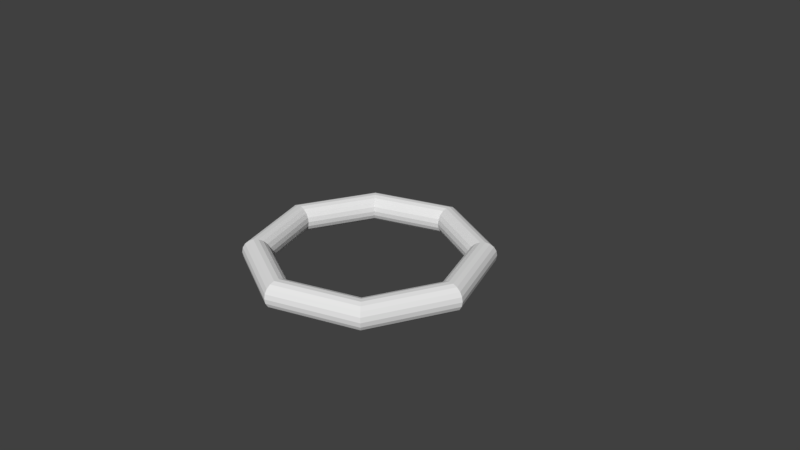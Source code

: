 # Source: Fases_Mitosis.blend  (saved by Blender 2.79.0; exported with 4.5.12 LTS)
import bpy
from mathutils import Matrix  # noqa: F401  (used for matrix-valued properties, if any)

bpy.ops.wm.read_factory_settings(use_empty=True)
scene = bpy.context.scene
scene.name = 'Scene'

# ---- collections
col_collection_1 = bpy.data.collections.new('Collection 1'); scene.collection.children.link(col_collection_1)

# ---- world
world_world = bpy.data.worlds.new('World'); scene.world = world_world
world_world.color = (0.05088, 0.05088, 0.05088)
world_world.use_sun_shadow = False
world_world.sun_shadow_jitter_overblur = 0.0
world_world.cycles.sampling_method = 'MANUAL'

# ---- cameras
cam_camera = bpy.data.cameras.new('Camera')
cam_camera.clip_end = 100.0
cam_camera.lens = 35.0
cam_camera.sensor_width = 32.0
cam_camera.sensor_height = 18.0
cam_camera.ortho_scale = 7.314
cam_camera.dof.focus_distance = 0.0
cam_camera.dof.aperture_fstop = 128.0

# ---- meshes
me_torus = bpy.data.meshes.new('Torus')
me_torus.from_pydata([(1.64, 0.0, 0.0), (1.629, 0.0, 0.06498), (1.596, 0.0, 0.1221), (1.545, 0.0, 0.1645), (1.483, 0.0, 0.1871), (1.417, 0.0, 0.1871), (1.355, 0.0, 0.1645), (1.304, 0.0, 0.1221), (1.271, 0.0, 0.06498), (1.26, 0.0, 2.327e-17), (1.271, 0.0, -0.06498), (1.304, 0.0, -0.1221), (1.355, 0.0, -0.1645), (1.417, 0.0, -0.1871), (1.483, 0.0, -0.1871), (1.545, 0.0, -0.1645), (1.596, 0.0, -0.1221), (1.629, 0.0, -0.06498), (1.16, 1.16, 0.0), (1.152, 1.152, 0.06498), (1.128, 1.128, 0.1221), (1.092, 1.092, 0.1645), (1.049, 1.049, 0.1871), (1.002, 1.002, 0.1871), (0.9581, 0.9581, 0.1645), (0.9224, 0.9224, 0.1221), (0.8991, 0.8991, 0.06498), (0.891, 0.891, 2.327e-17), (0.8991, 0.8991, -0.06498), (0.9224, 0.9224, -0.1221), (0.9581, 0.9581, -0.1645), (1.002, 1.002, -0.1871), (1.049, 1.049, -0.1871), (1.092, 1.092, -0.1645), (1.128, 1.128, -0.1221), (1.152, 1.152, -0.06498), (1.238e-07, 1.64, 0.0), (1.23e-07, 1.629, 0.06498), (1.205e-07, 1.596, 0.1221), (1.166e-07, 1.545, 0.1645), (1.12e-07, 1.483, 0.1871), (1.07e-07, 1.417, 0.1871), (1.023e-07, 1.355, 0.1645), (9.848e-08, 1.304, 0.1221), (9.599e-08, 1.271, 0.06498), (9.513e-08, 1.26, 2.327e-17), (9.599e-08, 1.271, -0.06498), (9.848e-08, 1.304, -0.1221), (1.023e-07, 1.355, -0.1645), (1.07e-07, 1.417, -0.1871), (1.12e-07, 1.483, -0.1871), (1.166e-07, 1.545, -0.1645), (1.205e-07, 1.596, -0.1221), (1.23e-07, 1.629, -0.06498), (-1.16, 1.16, 0.0), (-1.152, 1.152, 0.06498), (-1.128, 1.128, 0.1221), (-1.092, 1.092, 0.1645), (-1.049, 1.049, 0.1871), (-1.002, 1.002, 0.1871), (-0.9581, 0.9581, 0.1645), (-0.9224, 0.9224, 0.1221), (-0.8991, 0.8991, 0.06498), (-0.891, 0.891, 2.327e-17), (-0.8991, 0.8991, -0.06498), (-0.9224, 0.9224, -0.1221), (-0.9581, 0.9581, -0.1645), (-1.002, 1.002, -0.1871), (-1.049, 1.049, -0.1871), (-1.092, 1.092, -0.1645), (-1.128, 1.128, -0.1221), (-1.152, 1.152, -0.06498), (-1.64, 1.434e-07, 0.0), (-1.629, 1.424e-07, 0.06498), (-1.596, 1.395e-07, 0.1221), (-1.545, 1.351e-07, 0.1645), (-1.483, 1.296e-07, 0.1871), (-1.417, 1.239e-07, 0.1871), (-1.355, 1.185e-07, 0.1645), (-1.304, 1.14e-07, 0.1221), (-1.271, 1.112e-07, 0.06498), (-1.26, 1.102e-07, 2.327e-17), (-1.271, 1.112e-07, -0.06498), (-1.304, 1.14e-07, -0.1221), (-1.355, 1.185e-07, -0.1645), (-1.417, 1.239e-07, -0.1871), (-1.483, 1.296e-07, -0.1871), (-1.545, 1.351e-07, -0.1645), (-1.596, 1.395e-07, -0.1221), (-1.629, 1.424e-07, -0.06498), (-1.16, -1.16, 0.0), (-1.152, -1.152, 0.06498), (-1.128, -1.128, 0.1221), (-1.092, -1.092, 0.1645), (-1.049, -1.049, 0.1871), (-1.002, -1.002, 0.1871), (-0.9581, -0.9581, 0.1645), (-0.9224, -0.9224, 0.1221), (-0.8991, -0.8991, 0.06498), (-0.891, -0.891, 2.327e-17), (-0.8991, -0.8991, -0.06498), (-0.9224, -0.9224, -0.1221), (-0.9581, -0.9581, -0.1645), (-1.002, -1.002, -0.1871), (-1.049, -1.049, -0.1871), (-1.092, -1.092, -0.1645), (-1.128, -1.128, -0.1221), (-1.152, -1.152, -0.06498), (1.238e-07, -1.64, 0.0), (1.23e-07, -1.629, 0.06498), (1.205e-07, -1.596, 0.1221), (1.166e-07, -1.545, 0.1645), (1.12e-07, -1.483, 0.1871), (1.07e-07, -1.417, 0.1871), (1.023e-07, -1.355, 0.1645), (9.848e-08, -1.304, 0.1221), (9.599e-08, -1.271, 0.06498), (9.513e-08, -1.26, 2.327e-17), (9.599e-08, -1.271, -0.06498), (9.848e-08, -1.304, -0.1221), (1.023e-07, -1.355, -0.1645), (1.07e-07, -1.417, -0.1871), (1.12e-07, -1.483, -0.1871), (1.166e-07, -1.545, -0.1645), (1.205e-07, -1.596, -0.1221), (1.23e-07, -1.629, -0.06498), (1.16, -1.16, 0.0), (1.152, -1.152, 0.06498), (1.128, -1.128, 0.1221), (1.092, -1.092, 0.1645), (1.049, -1.049, 0.1871), (1.002, -1.002, 0.1871), (0.9581, -0.9581, 0.1645), (0.9224, -0.9224, 0.1221), (0.8991, -0.8991, 0.06498), (0.891, -0.891, 2.327e-17), (0.8991, -0.8991, -0.06498), (0.9224, -0.9224, -0.1221), (0.9581, -0.9581, -0.1645), (1.002, -1.002, -0.1871), (1.049, -1.049, -0.1871), (1.092, -1.092, -0.1645), (1.128, -1.128, -0.1221), (1.152, -1.152, -0.06498)], [], [(0, 18, 19, 1), (1, 19, 20, 2), (2, 20, 21, 3), (3, 21, 22, 4), (4, 22, 23, 5), (5, 23, 24, 6), (6, 24, 25, 7), (7, 25, 26, 8), (8, 26, 27, 9), (9, 27, 28, 10), (10, 28, 29, 11), (11, 29, 30, 12), (12, 30, 31, 13), (13, 31, 32, 14), (14, 32, 33, 15), (15, 33, 34, 16), (16, 34, 35, 17), (17, 35, 18, 0), (18, 36, 37, 19), (19, 37, 38, 20), (20, 38, 39, 21), (21, 39, 40, 22), (22, 40, 41, 23), (23, 41, 42, 24), (24, 42, 43, 25), (25, 43, 44, 26), (26, 44, 45, 27), (27, 45, 46, 28), (28, 46, 47, 29), (29, 47, 48, 30), (30, 48, 49, 31), (31, 49, 50, 32), (32, 50, 51, 33), (33, 51, 52, 34), (34, 52, 53, 35), (35, 53, 36, 18), (36, 54, 55, 37), (37, 55, 56, 38), (38, 56, 57, 39), (39, 57, 58, 40), (40, 58, 59, 41), (41, 59, 60, 42), (42, 60, 61, 43), (43, 61, 62, 44), (44, 62, 63, 45), (45, 63, 64, 46), (46, 64, 65, 47), (47, 65, 66, 48), (48, 66, 67, 49), (49, 67, 68, 50), (50, 68, 69, 51), (51, 69, 70, 52), (52, 70, 71, 53), (53, 71, 54, 36), (54, 72, 73, 55), (55, 73, 74, 56), (56, 74, 75, 57), (57, 75, 76, 58), (58, 76, 77, 59), (59, 77, 78, 60), (60, 78, 79, 61), (61, 79, 80, 62), (62, 80, 81, 63), (63, 81, 82, 64), (64, 82, 83, 65), (65, 83, 84, 66), (66, 84, 85, 67), (67, 85, 86, 68), (68, 86, 87, 69), (69, 87, 88, 70), (70, 88, 89, 71), (71, 89, 72, 54), (72, 90, 91, 73), (73, 91, 92, 74), (74, 92, 93, 75), (75, 93, 94, 76), (76, 94, 95, 77), (77, 95, 96, 78), (78, 96, 97, 79), (79, 97, 98, 80), (80, 98, 99, 81), (81, 99, 100, 82), (82, 100, 101, 83), (83, 101, 102, 84), (84, 102, 103, 85), (85, 103, 104, 86), (86, 104, 105, 87), (87, 105, 106, 88), (88, 106, 107, 89), (89, 107, 90, 72), (90, 108, 109, 91), (91, 109, 110, 92), (92, 110, 111, 93), (93, 111, 112, 94), (94, 112, 113, 95), (95, 113, 114, 96), (96, 114, 115, 97), (97, 115, 116, 98), (98, 116, 117, 99), (99, 117, 118, 100), (100, 118, 119, 101), (101, 119, 120, 102), (102, 120, 121, 103), (103, 121, 122, 104), (104, 122, 123, 105), (105, 123, 124, 106), (106, 124, 125, 107), (107, 125, 108, 90), (108, 126, 127, 109), (109, 127, 128, 110), (110, 128, 129, 111), (111, 129, 130, 112), (112, 130, 131, 113), (113, 131, 132, 114), (114, 132, 133, 115), (115, 133, 134, 116), (116, 134, 135, 117), (117, 135, 136, 118), (118, 136, 137, 119), (119, 137, 138, 120), (120, 138, 139, 121), (121, 139, 140, 122), (122, 140, 141, 123), (123, 141, 142, 124), (124, 142, 143, 125), (125, 143, 126, 108), (126, 0, 1, 127), (127, 1, 2, 128), (128, 2, 3, 129), (129, 3, 4, 130), (130, 4, 5, 131), (131, 5, 6, 132), (132, 6, 7, 133), (133, 7, 8, 134), (134, 8, 9, 135), (135, 9, 10, 136), (136, 10, 11, 137), (137, 11, 12, 138), (138, 12, 13, 139), (139, 13, 14, 140), (140, 14, 15, 141), (141, 15, 16, 142), (142, 16, 17, 143), (143, 17, 0, 126)])
me_torus.use_remesh_preserve_volume = False
me_torus.use_remesh_preserve_attributes = False
me_torus.use_mirror_vertex_groups = False
me_torus.update()

# ---- objects
ob_torus = bpy.data.objects.new('Torus', me_torus)
ob_camera = bpy.data.objects.new('Camera', cam_camera)

# ---- transforms, parenting, visibility, modifiers, constraints
ob_torus.location = (0.0, 0.0, 0.0)
ob_torus.lineart.crease_threshold = 0.0
ob_camera.location = (7.481, -6.508, 5.344)
ob_camera.rotation_euler = (1.109, 0.0, 0.8149)
ob_camera.lock_rotations_4d = False
ob_camera.empty_display_type = 'ARROWS'
ob_camera.color = (0.0, 0.0, 0.0, 0.0)
ob_camera.display_type = 'WIRE'
ob_camera.lineart.crease_threshold = 0.0

# ---- collection membership
col_collection_1.objects.link(ob_torus)
col_collection_1.objects.link(ob_camera)

# ---- scene / render settings (as saved in the file)
scene.camera = ob_camera
scene.frame_start = 1; scene.frame_end = 250; scene.frame_set(1)
scene.render.engine = 'BLENDER_EEVEE_NEXT'
scene.render.resolution_percentage = 50
scene.render.dither_intensity = 0.0
scene.cycles.use_denoising = False
scene.cycles.samples = 128
scene.cycles.sampling_pattern = 'TABULATED_SOBOL'
scene.cycles.use_adaptive_sampling = False
scene.cycles.use_light_tree = False
scene.cycles.blur_glossy = 0.0
scene.cycles.sample_clamp_indirect = 0.0
scene.view_settings.view_transform = 'Standard'
bpy.context.view_layer.update()

# ---- added for rendering (the .blend has no usable light): sun
light_auto_sun = bpy.data.lights.new('AutoSun', 'SUN')
light_auto_sun.energy = 3.0
light_auto_sun.angle = 0.0523599
ob_auto_sun = bpy.data.objects.new('AutoSun', light_auto_sun)
scene.collection.objects.link(ob_auto_sun)
ob_auto_sun.rotation_euler = (0.872665, 0.174533, 0.523599)
bpy.context.view_layer.update()
